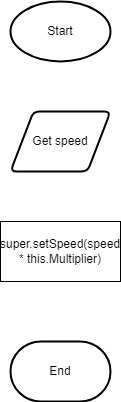

The diagram above was exported from draw.io. Its source (the exported page's mxGraphModel, read from the mxfile embedded in the PNG):
<mxGraphModel dx="1074" dy="749" grid="1" gridSize="10" guides="1" tooltips="1" connect="1" arrows="1" fold="1" page="1" pageScale="1" pageWidth="827" pageHeight="1169" math="0" shadow="0">
  <root>
    <mxCell id="0" />
    <mxCell id="1" parent="0" />
    <mxCell id="2" value="Start" style="strokeWidth=2;html=1;shape=mxgraph.flowchart.start_1;whiteSpace=wrap;" vertex="1" parent="1">
      <mxGeometry x="364" y="60" width="100" height="60" as="geometry" />
    </mxCell>
    <mxCell id="3" value="Get speed" style="shape=parallelogram;html=1;strokeWidth=2;perimeter=parallelogramPerimeter;whiteSpace=wrap;rounded=1;arcSize=12;size=0.23;" vertex="1" parent="1">
      <mxGeometry x="364" y="170" width="100" height="60" as="geometry" />
    </mxCell>
    <mxCell id="4" value="super.setSpeed(speed * this.Multiplier)" style="rounded=0;whiteSpace=wrap;html=1;" vertex="1" parent="1">
      <mxGeometry x="354" y="280" width="120" height="60" as="geometry" />
    </mxCell>
    <mxCell id="5" value="End" style="strokeWidth=2;html=1;shape=mxgraph.flowchart.terminator;whiteSpace=wrap;" vertex="1" parent="1">
      <mxGeometry x="364" y="400" width="100" height="60" as="geometry" />
    </mxCell>
  </root>
</mxGraphModel>